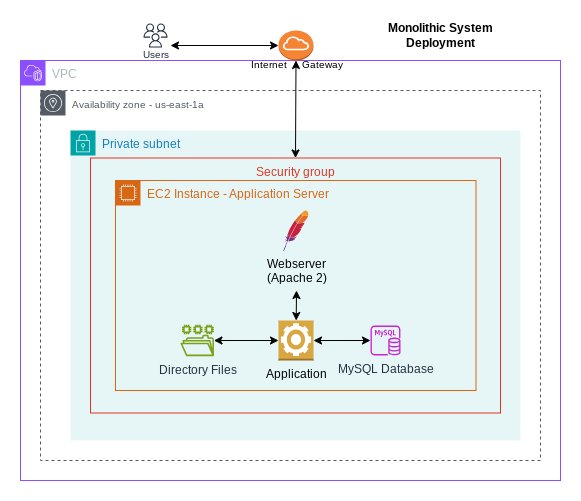

The diagram above was exported from draw.io. Its source (the exported page's mxGraphModel, read from the mxfile embedded in the PNG):
<mxGraphModel dx="880" dy="460" grid="1" gridSize="10" guides="1" tooltips="1" connect="1" arrows="1" fold="1" page="1" pageScale="1" pageWidth="850" pageHeight="1100" math="0" shadow="0">
  <root>
    <mxCell id="0" />
    <mxCell id="1" parent="0" />
    <mxCell id="yZ6Fuw1pJ-P0sCVu38_e-14" value="Private subnet" style="points=[[0,0],[0.25,0],[0.5,0],[0.75,0],[1,0],[1,0.25],[1,0.5],[1,0.75],[1,1],[0.75,1],[0.5,1],[0.25,1],[0,1],[0,0.75],[0,0.5],[0,0.25]];outlineConnect=0;gradientColor=none;html=1;whiteSpace=wrap;fontSize=12;fontStyle=0;container=1;pointerEvents=0;collapsible=0;recursiveResize=0;shape=mxgraph.aws4.group;grIcon=mxgraph.aws4.group_security_group;grStroke=0;strokeColor=#00A4A6;fillColor=#E6F6F7;verticalAlign=top;align=left;spacingLeft=30;fontColor=#147EBA;dashed=0;" parent="1" vertex="1">
      <mxGeometry x="200" y="110" width="450" height="310" as="geometry" />
    </mxCell>
    <mxCell id="TctShuTFtssWtIs8ooRB-1" value="VPC" style="points=[[0,0],[0.25,0],[0.5,0],[0.75,0],[1,0],[1,0.25],[1,0.5],[1,0.75],[1,1],[0.75,1],[0.5,1],[0.25,1],[0,1],[0,0.75],[0,0.5],[0,0.25]];outlineConnect=0;gradientColor=none;html=1;whiteSpace=wrap;fontSize=12;fontStyle=0;container=1;pointerEvents=0;collapsible=0;recursiveResize=0;shape=mxgraph.aws4.group;grIcon=mxgraph.aws4.group_vpc2;strokeColor=#8C4FFF;fillColor=none;verticalAlign=top;align=left;spacingLeft=30;fontColor=#AAB7B8;dashed=0;" parent="1" vertex="1">
      <mxGeometry x="150" y="40" width="540" height="420" as="geometry" />
    </mxCell>
    <mxCell id="TctShuTFtssWtIs8ooRB-8" value="&lt;font style=&quot;font-size: 10px;&quot;&gt;Availability zone - us-east-1a&lt;/font&gt;" style="sketch=0;outlineConnect=0;gradientColor=none;html=1;whiteSpace=wrap;fontSize=12;fontStyle=0;shape=mxgraph.aws4.group;grIcon=mxgraph.aws4.group_availability_zone;strokeColor=#545B64;fillColor=none;verticalAlign=top;align=left;spacingLeft=30;fontColor=#545B64;dashed=1;" parent="TctShuTFtssWtIs8ooRB-1" vertex="1">
      <mxGeometry x="20" y="30" width="500" height="370" as="geometry" />
    </mxCell>
    <mxCell id="yZ6Fuw1pJ-P0sCVu38_e-15" value="EC2 Instance - Application Server" style="points=[[0,0],[0.25,0],[0.5,0],[0.75,0],[1,0],[1,0.25],[1,0.5],[1,0.75],[1,1],[0.75,1],[0.5,1],[0.25,1],[0,1],[0,0.75],[0,0.5],[0,0.25]];outlineConnect=0;gradientColor=none;html=1;whiteSpace=wrap;fontSize=12;fontStyle=0;container=1;pointerEvents=0;collapsible=0;recursiveResize=0;shape=mxgraph.aws4.group;grIcon=mxgraph.aws4.group_ec2_instance_contents;strokeColor=#D86613;fillColor=none;verticalAlign=top;align=left;spacingLeft=30;fontColor=#D86613;dashed=0;" parent="TctShuTFtssWtIs8ooRB-1" vertex="1">
      <mxGeometry x="95" y="120" width="360.5" height="210" as="geometry" />
    </mxCell>
    <mxCell id="yZ6Fuw1pJ-P0sCVu38_e-16" value="Application" style="outlineConnect=0;dashed=0;verticalLabelPosition=bottom;verticalAlign=top;align=center;html=1;shape=mxgraph.aws3.worker;fillColor=#D9A741;gradientColor=none;" parent="yZ6Fuw1pJ-P0sCVu38_e-15" vertex="1">
      <mxGeometry x="163" y="140" width="35" height="40" as="geometry" />
    </mxCell>
    <mxCell id="yZ6Fuw1pJ-P0sCVu38_e-21" value="Directory Files" style="sketch=0;outlineConnect=0;fontColor=#232F3E;gradientColor=none;fillColor=#7AA116;strokeColor=none;dashed=0;verticalLabelPosition=bottom;verticalAlign=top;align=center;html=1;fontSize=12;fontStyle=0;aspect=fixed;pointerEvents=1;shape=mxgraph.aws4.file_system;" parent="yZ6Fuw1pJ-P0sCVu38_e-15" vertex="1">
      <mxGeometry x="65" y="144.36" width="33.43" height="31.28" as="geometry" />
    </mxCell>
    <mxCell id="yZ6Fuw1pJ-P0sCVu38_e-24" value="" style="endArrow=classic;startArrow=classic;html=1;rounded=0;" parent="yZ6Fuw1pJ-P0sCVu38_e-15" source="yZ6Fuw1pJ-P0sCVu38_e-21" target="yZ6Fuw1pJ-P0sCVu38_e-16" edge="1">
      <mxGeometry width="50" height="50" relative="1" as="geometry">
        <mxPoint x="159.5" y="110" as="sourcePoint" />
        <mxPoint x="209.5" y="60" as="targetPoint" />
      </mxGeometry>
    </mxCell>
    <mxCell id="yZ6Fuw1pJ-P0sCVu38_e-23" value="Webserver&lt;br&gt;(Apache 2)" style="dashed=0;outlineConnect=0;html=1;align=center;labelPosition=center;verticalLabelPosition=bottom;verticalAlign=top;shape=mxgraph.weblogos.apache" parent="yZ6Fuw1pJ-P0sCVu38_e-15" vertex="1">
      <mxGeometry x="168" y="30" width="25" height="40" as="geometry" />
    </mxCell>
    <mxCell id="yZ6Fuw1pJ-P0sCVu38_e-26" value="" style="endArrow=classic;startArrow=classic;html=1;rounded=0;" parent="TctShuTFtssWtIs8ooRB-1" source="yZ6Fuw1pJ-P0sCVu38_e-16" edge="1">
      <mxGeometry width="50" height="50" relative="1" as="geometry">
        <mxPoint x="293" y="240" as="sourcePoint" />
        <mxPoint x="276" y="230" as="targetPoint" />
      </mxGeometry>
    </mxCell>
    <mxCell id="yZ6Fuw1pJ-P0sCVu38_e-18" value="MySQL Database" style="sketch=0;outlineConnect=0;fontColor=#232F3E;gradientColor=none;fillColor=#C925D1;strokeColor=none;dashed=0;verticalLabelPosition=bottom;verticalAlign=top;align=center;html=1;fontSize=12;fontStyle=0;aspect=fixed;pointerEvents=1;shape=mxgraph.aws4.rds_mysql_instance;" parent="TctShuTFtssWtIs8ooRB-1" vertex="1">
      <mxGeometry x="350" y="265" width="30" height="30" as="geometry" />
    </mxCell>
    <mxCell id="yZ6Fuw1pJ-P0sCVu38_e-25" value="" style="endArrow=classic;startArrow=classic;html=1;rounded=0;" parent="TctShuTFtssWtIs8ooRB-1" source="yZ6Fuw1pJ-P0sCVu38_e-16" target="yZ6Fuw1pJ-P0sCVu38_e-18" edge="1">
      <mxGeometry width="50" height="50" relative="1" as="geometry">
        <mxPoint x="268" y="240" as="sourcePoint" />
        <mxPoint x="318" y="190" as="targetPoint" />
      </mxGeometry>
    </mxCell>
    <mxCell id="_2M1YdKcX-xZQI8T05TQ-1" value="Security group" style="fillColor=none;strokeColor=#DD3522;verticalAlign=top;fontStyle=0;fontColor=#DD3522;whiteSpace=wrap;html=1;" vertex="1" parent="TctShuTFtssWtIs8ooRB-1">
      <mxGeometry x="70" y="97.5" width="410" height="255" as="geometry" />
    </mxCell>
    <mxCell id="TctShuTFtssWtIs8ooRB-7" value="&lt;font style=&quot;font-size: 10px;&quot;&gt;Internet&amp;nbsp; &amp;nbsp; &amp;nbsp;Gateway&lt;/font&gt;" style="outlineConnect=0;dashed=0;verticalLabelPosition=bottom;verticalAlign=top;align=center;html=1;shape=mxgraph.aws3.internet_gateway;fillColor=#F58534;gradientColor=none;spacingTop=-10;" parent="1" vertex="1">
      <mxGeometry x="408" y="10" width="35" height="30" as="geometry" />
    </mxCell>
    <mxCell id="TctShuTFtssWtIs8ooRB-26" value="&lt;font style=&quot;font-size: 10px;&quot;&gt;Users&lt;/font&gt;" style="sketch=0;outlineConnect=0;fontColor=#232F3E;gradientColor=none;strokeColor=#232F3E;fillColor=#ffffff;dashed=0;verticalLabelPosition=bottom;verticalAlign=top;align=center;html=1;fontSize=12;fontStyle=0;aspect=fixed;shape=mxgraph.aws4.resourceIcon;resIcon=mxgraph.aws4.users;spacingTop=-10;" parent="1" vertex="1">
      <mxGeometry x="270" width="30" height="30" as="geometry" />
    </mxCell>
    <mxCell id="TctShuTFtssWtIs8ooRB-27" value="&lt;b&gt;Monolithic System Deployment&lt;/b&gt;" style="text;html=1;align=center;verticalAlign=middle;whiteSpace=wrap;rounded=0;" parent="1" vertex="1">
      <mxGeometry x="490" width="160" height="30" as="geometry" />
    </mxCell>
    <mxCell id="TctShuTFtssWtIs8ooRB-28" value="" style="endArrow=classic;startArrow=classic;html=1;rounded=0;entryX=0;entryY=0.5;entryDx=0;entryDy=0;entryPerimeter=0;" parent="1" target="TctShuTFtssWtIs8ooRB-7" edge="1">
      <mxGeometry width="50" height="50" relative="1" as="geometry">
        <mxPoint x="300" y="25" as="sourcePoint" />
        <mxPoint x="450" y="190" as="targetPoint" />
      </mxGeometry>
    </mxCell>
    <mxCell id="TctShuTFtssWtIs8ooRB-29" value="" style="endArrow=classic;startArrow=classic;html=1;rounded=0;entryX=0.5;entryY=1;entryDx=0;entryDy=0;entryPerimeter=0;exitX=0.5;exitY=0;exitDx=0;exitDy=0;" parent="1" source="_2M1YdKcX-xZQI8T05TQ-1" target="TctShuTFtssWtIs8ooRB-7" edge="1">
      <mxGeometry width="50" height="50" relative="1" as="geometry">
        <mxPoint x="412.5" y="70" as="sourcePoint" />
        <mxPoint x="390" y="70" as="targetPoint" />
      </mxGeometry>
    </mxCell>
  </root>
</mxGraphModel>